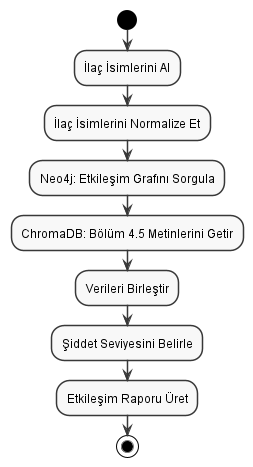

The diagram above was rendered by PlantUML. Its source (embedded in the PNG):
@startuml UC1_Interaction_Activity
skinparam monochrome true
skinparam shadowing false
start
:İlaç İsimlerini Al;
:İlaç İsimlerini Normalize Et;
:Neo4j: Etkileşim Grafını Sorgula;
:ChromaDB: Bölüm 4.5 Metinlerini Getir;
:Verileri Birleştir;
:Şiddet Seviyesini Belirle;
:Etkileşim Raporu Üret;
stop
@enduml